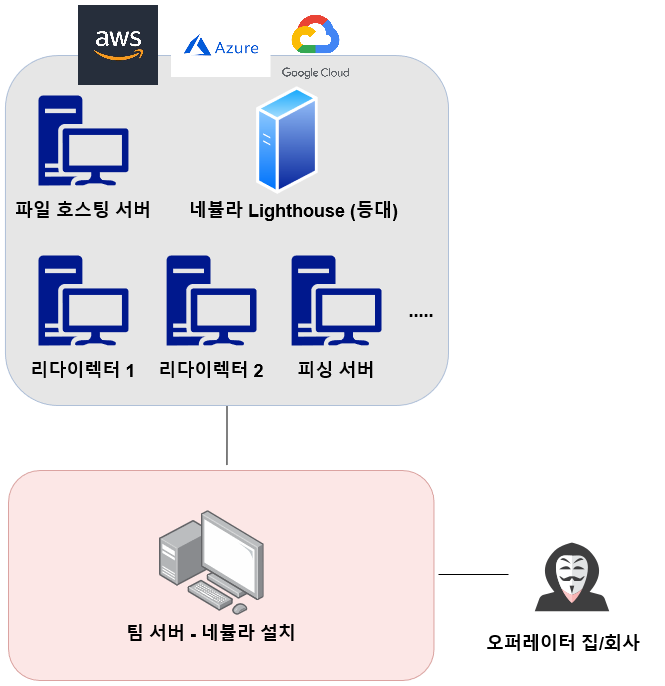

The diagram above was exported from draw.io. Its source (the exported page's mxGraphModel, read from the mxfile embedded in the PNG):
<mxGraphModel dx="780" dy="1911" grid="1" gridSize="10" guides="1" tooltips="1" connect="1" arrows="1" fold="1" page="1" pageScale="1" pageWidth="850" pageHeight="1100" math="0" shadow="0">
  <root>
    <mxCell id="0" />
    <mxCell id="1" parent="0" />
    <mxCell id="F0va0zWqhRuJB8DzXZIm-38" style="edgeStyle=orthogonalEdgeStyle;rounded=0;orthogonalLoop=1;jettySize=auto;html=1;fontSize=18;endArrow=none;endFill=0;" edge="1" parent="1" source="F0va0zWqhRuJB8DzXZIm-16">
      <mxGeometry relative="1" as="geometry">
        <mxPoint x="388.45000000000005" y="440" as="targetPoint" />
      </mxGeometry>
    </mxCell>
    <mxCell id="F0va0zWqhRuJB8DzXZIm-16" value="" style="rounded=1;whiteSpace=wrap;html=1;fillColor=#CCCCCC;strokeColor=#6c8ebf;opacity=50;" vertex="1" parent="1">
      <mxGeometry x="166.9" y="30" width="443.1" height="350" as="geometry" />
    </mxCell>
    <mxCell id="F0va0zWqhRuJB8DzXZIm-2" value="" style="aspect=fixed;perimeter=ellipsePerimeter;html=1;align=center;shadow=0;dashed=0;spacingTop=3;image;image=img/lib/active_directory/generic_server.svg;" vertex="1" parent="1">
      <mxGeometry x="418.1" y="60" width="61.6" height="110" as="geometry" />
    </mxCell>
    <mxCell id="F0va0zWqhRuJB8DzXZIm-7" value="" style="sketch=0;aspect=fixed;pointerEvents=1;shadow=0;dashed=0;html=1;strokeColor=none;labelPosition=center;verticalLabelPosition=bottom;verticalAlign=top;align=center;fillColor=#00188D;shape=mxgraph.mscae.enterprise.workstation_client" vertex="1" parent="1">
      <mxGeometry x="200.00000000000003" y="230" width="90" height="90" as="geometry" />
    </mxCell>
    <mxCell id="F0va0zWqhRuJB8DzXZIm-8" value="&lt;b&gt;&lt;font style=&quot;font-size: 18px&quot;&gt;네뷸라 Lighthouse (등대)&lt;br&gt;&lt;/font&gt;&lt;/b&gt;" style="text;html=1;strokeColor=none;fillColor=none;align=center;verticalAlign=middle;whiteSpace=wrap;rounded=0;" vertex="1" parent="1">
      <mxGeometry x="342.15" y="170" width="227.3" height="30" as="geometry" />
    </mxCell>
    <mxCell id="F0va0zWqhRuJB8DzXZIm-12" value="&lt;b&gt;&lt;font style=&quot;font-size: 18px&quot;&gt;리다이렉터 1&lt;br&gt;&lt;/font&gt;&lt;/b&gt;" style="text;html=1;strokeColor=none;fillColor=none;align=center;verticalAlign=middle;whiteSpace=wrap;rounded=0;" vertex="1" parent="1">
      <mxGeometry x="171.89999999999998" y="330" width="146.2" height="30" as="geometry" />
    </mxCell>
    <mxCell id="F0va0zWqhRuJB8DzXZIm-17" value="" style="sketch=0;aspect=fixed;pointerEvents=1;shadow=0;dashed=0;html=1;strokeColor=none;labelPosition=center;verticalLabelPosition=bottom;verticalAlign=top;align=center;fillColor=#00188D;shape=mxgraph.mscae.enterprise.workstation_client" vertex="1" parent="1">
      <mxGeometry x="328.1" y="230" width="90" height="90" as="geometry" />
    </mxCell>
    <mxCell id="F0va0zWqhRuJB8DzXZIm-18" value="&lt;b&gt;&lt;font style=&quot;font-size: 18px&quot;&gt;리다이렉터 2&lt;br&gt;&lt;/font&gt;&lt;/b&gt;" style="text;html=1;strokeColor=none;fillColor=none;align=center;verticalAlign=middle;whiteSpace=wrap;rounded=0;" vertex="1" parent="1">
      <mxGeometry x="300" y="330" width="146.2" height="30" as="geometry" />
    </mxCell>
    <mxCell id="F0va0zWqhRuJB8DzXZIm-19" value="" style="sketch=0;aspect=fixed;pointerEvents=1;shadow=0;dashed=0;html=1;strokeColor=none;labelPosition=center;verticalLabelPosition=bottom;verticalAlign=top;align=center;fillColor=#00188D;shape=mxgraph.mscae.enterprise.workstation_client" vertex="1" parent="1">
      <mxGeometry x="453.1" y="230" width="90" height="90" as="geometry" />
    </mxCell>
    <mxCell id="F0va0zWqhRuJB8DzXZIm-20" value="&lt;b&gt;&lt;font style=&quot;font-size: 18px&quot;&gt;피싱 서버&lt;br&gt;&lt;/font&gt;&lt;/b&gt;" style="text;html=1;strokeColor=none;fillColor=none;align=center;verticalAlign=middle;whiteSpace=wrap;rounded=0;" vertex="1" parent="1">
      <mxGeometry x="425" y="330" width="146.2" height="30" as="geometry" />
    </mxCell>
    <mxCell id="F0va0zWqhRuJB8DzXZIm-21" value="&lt;b&gt;&lt;font style=&quot;font-size: 18px&quot;&gt;.....&lt;br&gt;&lt;/font&gt;&lt;/b&gt;" style="text;html=1;strokeColor=none;fillColor=none;align=center;verticalAlign=middle;whiteSpace=wrap;rounded=0;" vertex="1" parent="1">
      <mxGeometry x="510" y="270" width="146.2" height="30" as="geometry" />
    </mxCell>
    <mxCell id="F0va0zWqhRuJB8DzXZIm-23" value="" style="sketch=0;aspect=fixed;pointerEvents=1;shadow=0;dashed=0;html=1;strokeColor=none;labelPosition=center;verticalLabelPosition=bottom;verticalAlign=top;align=center;fillColor=#00188D;shape=mxgraph.mscae.enterprise.workstation_client" vertex="1" parent="1">
      <mxGeometry x="200.00000000000003" y="70" width="90" height="90" as="geometry" />
    </mxCell>
    <mxCell id="F0va0zWqhRuJB8DzXZIm-24" value="&lt;b&gt;&lt;font style=&quot;font-size: 18px&quot;&gt;파일 호스팅 서버&lt;br&gt;&lt;/font&gt;&lt;/b&gt;" style="text;html=1;strokeColor=none;fillColor=none;align=center;verticalAlign=middle;whiteSpace=wrap;rounded=0;" vertex="1" parent="1">
      <mxGeometry x="171.89999999999998" y="170" width="146.2" height="30" as="geometry" />
    </mxCell>
    <mxCell id="F0va0zWqhRuJB8DzXZIm-29" value="" style="rounded=1;whiteSpace=wrap;html=1;fillColor=#f8cecc;strokeColor=#b85450;opacity=50;" vertex="1" parent="1">
      <mxGeometry x="170" y="445" width="425.5" height="210" as="geometry" />
    </mxCell>
    <mxCell id="F0va0zWqhRuJB8DzXZIm-35" style="edgeStyle=orthogonalEdgeStyle;rounded=0;orthogonalLoop=1;jettySize=auto;html=1;fontSize=18;endArrow=none;endFill=0;" edge="1" parent="1" source="F0va0zWqhRuJB8DzXZIm-30">
      <mxGeometry relative="1" as="geometry">
        <mxPoint x="600" y="549" as="targetPoint" />
      </mxGeometry>
    </mxCell>
    <mxCell id="F0va0zWqhRuJB8DzXZIm-30" value="" style="shape=image;html=1;verticalAlign=top;verticalLabelPosition=bottom;labelBackgroundColor=#ffffff;imageAspect=0;aspect=fixed;image=https://cdn0.iconfinder.com/data/icons/kameleon-free-pack/110/Hacker-128.png;fontSize=18;fillColor=#CCCCCC;" vertex="1" parent="1">
      <mxGeometry x="670" y="485" width="128" height="128" as="geometry" />
    </mxCell>
    <mxCell id="F0va0zWqhRuJB8DzXZIm-32" value="&lt;b&gt;&lt;font style=&quot;font-size: 18px&quot;&gt;팀 서버 - 네뷸라 설치&lt;br&gt;&lt;/font&gt;&lt;/b&gt;" style="text;html=1;strokeColor=none;fillColor=none;align=center;verticalAlign=middle;whiteSpace=wrap;rounded=0;" vertex="1" parent="1">
      <mxGeometry x="278.1" y="593" width="190" height="30" as="geometry" />
    </mxCell>
    <mxCell id="F0va0zWqhRuJB8DzXZIm-34" value="" style="points=[];aspect=fixed;html=1;align=center;shadow=0;dashed=0;image;image=img/lib/allied_telesis/computer_and_terminals/Personal_Computer_with_Server.svg;fontSize=18;fillColor=#CCCCCC;" vertex="1" parent="1">
      <mxGeometry x="320.6" y="485" width="105" height="105" as="geometry" />
    </mxCell>
    <mxCell id="F0va0zWqhRuJB8DzXZIm-36" value="&lt;b&gt;&lt;font style=&quot;font-size: 18px&quot;&gt;오퍼레이터 집/회사&lt;br&gt;&lt;/font&gt;&lt;/b&gt;" style="text;html=1;strokeColor=none;fillColor=none;align=center;verticalAlign=middle;whiteSpace=wrap;rounded=0;" vertex="1" parent="1">
      <mxGeometry x="630" y="603" width="190" height="30" as="geometry" />
    </mxCell>
    <mxCell id="F0va0zWqhRuJB8DzXZIm-39" value="" style="shape=image;verticalLabelPosition=bottom;labelBackgroundColor=#ffffff;verticalAlign=top;aspect=fixed;imageAspect=0;image=https://pbs.twimg.com/profile_images/1473756532827246593/KRgw2UkV_400x400.jpg;" vertex="1" parent="1">
      <mxGeometry x="240.00000000000003" y="-20" width="80" height="80" as="geometry" />
    </mxCell>
    <mxCell id="F0va0zWqhRuJB8DzXZIm-40" value="" style="shape=image;verticalLabelPosition=bottom;labelBackgroundColor=#ffffff;verticalAlign=top;aspect=fixed;imageAspect=0;image=data:image/png,(base64 omitted: 3616 chars);" vertex="1" parent="1">
      <mxGeometry x="332.5" y="-7.819999999999993" width="100" height="60" as="geometry" />
    </mxCell>
    <mxCell id="F0va0zWqhRuJB8DzXZIm-41" value="" style="shape=image;verticalLabelPosition=bottom;labelBackgroundColor=#ffffff;verticalAlign=top;aspect=fixed;imageAspect=0;image=https://www.freecodecamp.org/news/content/images/2020/10/gcp.png;" vertex="1" parent="1">
      <mxGeometry x="402.5" y="-20" width="149.73" height="84.37" as="geometry" />
    </mxCell>
  </root>
</mxGraphModel>